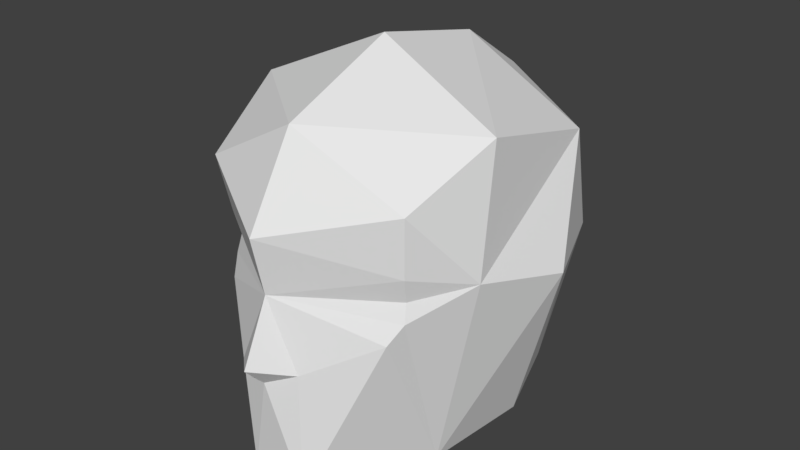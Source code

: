 # Source: huf_head.blend  (saved by Blender 2.82.7; exported with 4.5.12 LTS)
import bpy
from mathutils import Matrix  # noqa: F401  (used for matrix-valued properties, if any)

bpy.ops.wm.read_factory_settings(use_empty=True)
scene = bpy.context.scene
scene.name = 'Scene'

# ---- collections
col_collection_1 = bpy.data.collections.new('Collection 1'); scene.collection.children.link(col_collection_1)

# ---- materials (node trees are filled in below, after node groups)
mat_standard = bpy.data.materials.new('Standard')
mat_standard.alpha_threshold = 0.0
mat_standard.use_transparent_shadow = False
mat_standard.specular_color = (0.0, 0.0, 0.0)
mat_standard.roughness = 0.5

# ---- material node trees

# ---- world
world_world = bpy.data.worlds.new('World'); scene.world = world_world
world_world.color = (0.05088, 0.05088, 0.05088)
world_world.use_sun_shadow = False
world_world.sun_shadow_jitter_overblur = 0.0
world_world.cycles.sampling_method = 'MANUAL'

# ---- meshes
me_geometry_n24000 = bpy.data.meshes.new('Geometry_n24000')
me_geometry_n24000.from_pydata([(5.256, 0.8974, -2.694), (4.723, -4.796, -2.694), (1.568, -10.68, -2.674), (6.296, 3.526, 12.06), (5.331, 2.812, -0.3996), (0.05086, -2.976, 16.97), (0.05086, 3.269, 15.61), (5.368, -8.018, 11.56), (-5.267, -8.508, 11.56), (-1.466, -10.68, -2.674), (-6.194, 3.526, 12.06), (3.213, -4.371, -2.678), (-5.154, 0.8974, -2.694), (-3.111, -4.371, -2.678), (6.616, -3.629, 13.96), (-4.621, -4.796, -2.694), (-5.229, 2.812, -0.3996), (5.228, -7.853, 8.568), (-5.127, -7.853, 8.568), (0.05086, -11.54, 10.27), (0.05086, -8.987, 14.54), (-1.397, -11.07, 3.622), (1.499, -10.58, 3.622), (0.05086, -11.27, 3.018), (0.05086, -10.88, 7.316), (0.07773, -12.38, 4.184), (-5.081, -7.781, 6.363), (5.183, -7.781, 6.363), (6.917, -4.815, 7.673), (-6.815, -4.815, 7.673), (-4.957, -7.527, 7.319), (5.058, -7.527, 7.319), (-6.514, -3.629, 13.96), (0.05086, 4.644, -2.694), (-5.681, 5.494, 6.252), (-7.972, 0.01748, 6.568), (5.783, 5.494, 6.252), (8.074, 0.01748, 6.568), (0.05086, 8.521, 6.252), (0.05086, 6.571, -0.3974), (0.05086, 7.16, 12.98), (-4.649, -8.469, 5.44), (4.751, -8.469, 5.44)], [(35, 37)], [(2, 23, 9), (21, 9, 23), (33, 0, 11), (15, 13, 9), (12, 33, 13), (16, 33, 12), (32, 20, 5), (28, 27, 1), (15, 26, 29), (2, 13, 11), (11, 1, 2), (20, 7, 14), (20, 19, 7), (23, 25, 21), (33, 11, 13), (0, 33, 4), (12, 13, 15), (1, 11, 0), (2, 9, 13), (17, 7, 19), (20, 32, 8), (22, 23, 2), (22, 25, 23), (25, 24, 21), (25, 22, 24), (26, 30, 29), (26, 24, 30), (19, 18, 24), (27, 28, 31), (31, 28, 17), (19, 24, 17), (31, 17, 24), (27, 31, 24), (18, 29, 30), (19, 8, 18), (30, 24, 18), (20, 8, 19), (17, 28, 7), (18, 8, 29), (20, 14, 5), (5, 14, 6), (6, 10, 32), (28, 14, 7), (29, 8, 32), (5, 6, 32), (32, 10, 29), (14, 28, 3), (14, 3, 6), (3, 40, 6), (16, 39, 33), (33, 39, 4), (38, 36, 39), (4, 39, 36), (38, 39, 34), (16, 34, 39), (10, 6, 40), (36, 38, 3), (34, 10, 38), (40, 38, 10), (40, 3, 38), (3, 37, 36), (34, 35, 10), (10, 35, 29), (3, 28, 37), (28, 1, 37), (15, 29, 35), (12, 15, 35), (1, 0, 37), (16, 35, 34), (4, 36, 37), (0, 4, 37), (12, 35, 16), (21, 41, 9), (15, 9, 41), (41, 26, 15), (27, 42, 1), (1, 42, 2), (22, 2, 42), (21, 24, 41), (22, 42, 24), (27, 24, 42), (26, 41, 24)])
_uv = me_geometry_n24000.uv_layers.new(name='UVMap')
_uv.uv.foreach_set('vector', [0.7702, 0.0184, 0.7302, 0.3189, 0.6902, 0.0184, 0.6876, 0.3454, 0.6902, 0.0184, 0.7302, 0.3189, 0.3787, 0.03796, 0.4289, 0.04329, 0.4397, 0.1428, 0.3796, 0.2312, 0.3866, 0.1968, 0.4336, 0.3099, 0.3519, 0.1217, 0.3787, 0.03796, 0.3866, 0.1968, 0.1515, 0.161, 0.05696, 0.0101, 0.1809, 0.04482, 0.3002, 0.7435, 0.3877, 0.9772, 0.2614, 0.9766, 0.9947, 0.5581, 0.8698, 0.4818, 0.968, 0.01385, 0.4924, 0.01385, 0.5908, 0.4818, 0.4658, 0.5583, 0.4591, 0.284, 0.3866, 0.1968, 0.4397, 0.1428, 0.4397, 0.1428, 0.4579, 0.1513, 0.4591, 0.284, 0.3894, 0.98, 0.3981, 0.7215, 0.3019, 0.7463, 0.7304, 0.874, 0.7304, 0.6822, 0.8804, 0.7856, 0.7302, 0.3189, 0.7306, 0.3785, 0.6876, 0.3454, 0.3787, 0.03796, 0.4397, 0.1428, 0.3866, 0.1968, 0.1826, 0.04757, 0.05864, 0.01285, 0.1532, 0.1638, 0.3519, 0.1217, 0.3866, 0.1968, 0.3796, 0.2312, 0.4579, 0.1513, 0.4397, 0.1428, 0.4289, 0.04329, 0.4591, 0.284, 0.4336, 0.3099, 0.3866, 0.1968, 0.8687, 0.5942, 0.8804, 0.7856, 0.7304, 0.6822, 0.3877, 0.9772, 0.3002, 0.7435, 0.3964, 0.7187, 0.7729, 0.3456, 0.7302, 0.3189, 0.7702, 0.0184, 0.7729, 0.3456, 0.7306, 0.3785, 0.7302, 0.3189, 0.7306, 0.3785, 0.7304, 0.5227, 0.6876, 0.3454, 0.7306, 0.3785, 0.7729, 0.3456, 0.7304, 0.5227, 0.5908, 0.4818, 0.5883, 0.5305, 0.4658, 0.5583, 0.5908, 0.4818, 0.7304, 0.5227, 0.5883, 0.5305, 0.7304, 0.6822, 0.5919, 0.5943, 0.7304, 0.5227, 0.8698, 0.4818, 0.9947, 0.5581, 0.8722, 0.5304, 0.8722, 0.5304, 0.9947, 0.5581, 0.8687, 0.5942, 0.7304, 0.6822, 0.7304, 0.5227, 0.8687, 0.5942, 0.8722, 0.5304, 0.8687, 0.5942, 0.7304, 0.5227, 0.8698, 0.4818, 0.8722, 0.5304, 0.7304, 0.5227, 0.5919, 0.5943, 0.4658, 0.5583, 0.5883, 0.5305, 0.7304, 0.6822, 0.5803, 0.7859, 0.5919, 0.5943, 0.5883, 0.5305, 0.7304, 0.5227, 0.5919, 0.5943, 0.7304, 0.874, 0.5803, 0.7859, 0.7304, 0.6822, 0.8687, 0.5942, 0.9947, 0.5581, 0.8804, 0.7856, 0.5919, 0.5943, 0.5803, 0.7859, 0.4658, 0.5583, 0.3894, 0.98, 0.3019, 0.7463, 0.2631, 0.9794, 0.2631, 0.9794, 0.3019, 0.7463, 0.1452, 0.8813, 0.1436, 0.8785, 0.1745, 0.5944, 0.3002, 0.7435, 0.3452, 0.4763, 0.3019, 0.7463, 0.3981, 0.7215, 0.3435, 0.4735, 0.3964, 0.7187, 0.3002, 0.7435, 0.2614, 0.9766, 0.1436, 0.8785, 0.3002, 0.7435, 0.3002, 0.7435, 0.1745, 0.5944, 0.3435, 0.4735, 0.3019, 0.7463, 0.3452, 0.4763, 0.1762, 0.5972, 0.3019, 0.7463, 0.1762, 0.5972, 0.1452, 0.8813, 0.1762, 0.5972, 0.05444, 0.6916, 0.1452, 0.8813, 0.1515, 0.161, 0.03161, 0.1314, 0.05696, 0.0101, 0.05864, 0.01285, 0.03329, 0.1342, 0.1532, 0.1638, 0.01417, 0.3835, 0.1432, 0.3662, 0.03329, 0.1342, 0.1532, 0.1638, 0.03329, 0.1342, 0.1432, 0.3662, 0.01249, 0.3808, 0.03161, 0.1314, 0.1416, 0.3635, 0.1515, 0.161, 0.1416, 0.3635, 0.03161, 0.1314, 0.1745, 0.5944, 0.1436, 0.8785, 0.05276, 0.6888, 0.1432, 0.3662, 0.01417, 0.3835, 0.1762, 0.5972, 0.1416, 0.3635, 0.1745, 0.5944, 0.01249, 0.3808, 0.05276, 0.6888, 0.01249, 0.3808, 0.1745, 0.5944, 0.05444, 0.6916, 0.1762, 0.5972, 0.01417, 0.3835, 0.1762, 0.5972, 0.2303, 0.4208, 0.1432, 0.3662, 0.1416, 0.3635, 0.2286, 0.4181, 0.1745, 0.5944, 0.1745, 0.5944, 0.2286, 0.4181, 0.3435, 0.4735, 0.1762, 0.5972, 0.3452, 0.4763, 0.2303, 0.4208, 0.3452, 0.4763, 0.3275, 0.01552, 0.2303, 0.4208, 0.3258, 0.01277, 0.3435, 0.4735, 0.2286, 0.4181, 0.1809, 0.04482, 0.3258, 0.01277, 0.2286, 0.4181, 0.3275, 0.01552, 0.1826, 0.04757, 0.2303, 0.4208, 0.1515, 0.161, 0.2286, 0.4181, 0.1416, 0.3635, 0.1532, 0.1638, 0.1432, 0.3662, 0.2303, 0.4208, 0.1826, 0.04757, 0.1532, 0.1638, 0.2303, 0.4208, 0.1809, 0.04482, 0.2286, 0.4181, 0.1515, 0.161, 0.6876, 0.3454, 0.609, 0.433, 0.6902, 0.0184, 0.4924, 0.01385, 0.6902, 0.0184, 0.609, 0.433, 0.609, 0.433, 0.5908, 0.4818, 0.4924, 0.01385, 0.8698, 0.4818, 0.8516, 0.433, 0.968, 0.01385, 0.968, 0.01385, 0.8516, 0.433, 0.7702, 0.0184, 0.7729, 0.3456, 0.7702, 0.0184, 0.8516, 0.433, 0.6876, 0.3454, 0.7304, 0.5227, 0.609, 0.433, 0.7729, 0.3456, 0.8516, 0.433, 0.7304, 0.5227, 0.8698, 0.4818, 0.7304, 0.5227, 0.8516, 0.433, 0.5908, 0.4818, 0.609, 0.433, 0.7304, 0.5227])
me_geometry_n24000.materials.append(mat_standard)
me_geometry_n24000.use_remesh_preserve_volume = False
me_geometry_n24000.use_remesh_preserve_attributes = False
me_geometry_n24000.use_mirror_vertex_groups = False
me_geometry_n24000.update()

# ---- objects
ob_foot__3 = bpy.data.objects.new('foot (3)', me_geometry_n24000)

# ---- transforms, parenting, visibility, modifiers, constraints
ob_foot__3.location = (0.05758, -0.07768, -0.09468)
ob_foot__3.lineart.crease_threshold = 0.0

# ---- collection membership
col_collection_1.objects.link(ob_foot__3)

# ---- scene / render settings (as saved in the file)
scene.frame_start = 1; scene.frame_end = 250; scene.frame_set(0)
scene.render.engine = 'BLENDER_EEVEE_NEXT'
scene.render.resolution_percentage = 50
scene.render.dither_intensity = 0.0
scene.cycles.use_denoising = False
scene.cycles.samples = 128
scene.cycles.sampling_pattern = 'TABULATED_SOBOL'
scene.cycles.use_adaptive_sampling = False
scene.cycles.use_light_tree = False
scene.cycles.blur_glossy = 0.0
scene.cycles.sample_clamp_indirect = 0.0
scene.view_settings.view_transform = 'Standard'
bpy.context.view_layer.update()

# ---- added for rendering (the .blend has no active camera and no usable light): camera, sun
cam_auto = bpy.data.cameras.new('AutoCamera')
cam_auto.lens = 50.0
cam_auto.sensor_width = 36.0
cam_auto.clip_end = 1000.0
ob_auto_camera = bpy.data.objects.new('AutoCamera', cam_auto)
scene.collection.objects.link(ob_auto_camera)
ob_auto_camera.location = (30.5297, -38.5116, 31.3819)
ob_auto_camera.rotation_euler = (1.09748, -7.21219e-08, 0.694738)
scene.camera = ob_auto_camera
light_auto_sun = bpy.data.lights.new('AutoSun', 'SUN')
light_auto_sun.energy = 3.0
light_auto_sun.angle = 0.0523599
ob_auto_sun = bpy.data.objects.new('AutoSun', light_auto_sun)
scene.collection.objects.link(ob_auto_sun)
ob_auto_sun.rotation_euler = (0.872665, 0.174533, 0.523599)
bpy.context.view_layer.update()

